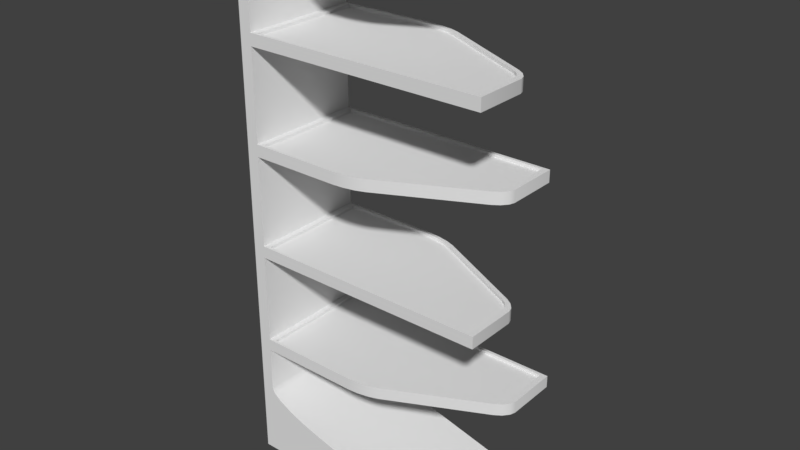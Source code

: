 # Source: Shelf1.blend  (saved by Blender 2.78.0; exported with 4.5.12 LTS)
import bpy
from mathutils import Matrix  # noqa: F401  (used for matrix-valued properties, if any)

bpy.ops.wm.read_factory_settings(use_empty=True)
scene = bpy.context.scene
scene.name = 'Scene'

# ---- collections
col_collection_1 = bpy.data.collections.new('Collection 1'); scene.collection.children.link(col_collection_1)

# ---- world
world_world = bpy.data.worlds.new('World'); scene.world = world_world
world_world.color = (0.05088, 0.05088, 0.05088)
world_world.use_sun_shadow = False
world_world.sun_shadow_jitter_overblur = 0.0
world_world.cycles.sampling_method = 'MANUAL'

# ---- meshes
me_cube_001 = bpy.data.meshes.new('Cube.001')
me_cube_001.from_pydata([(-1.0, -1.0, -1.0), (-1.0, -1.0, 1.0), (-1.0, 1.0, -1.0), (-1.0, 1.0, 1.0), (1.0, 1.0, -1.0), (1.0, 1.0, 1.0), (-0.9, 1.0, -1.0), (-0.9, 1.0, 1.0), (-0.9, -1.0, -1.0), (-0.9, -1.0, 1.0), (-0.9, 1.0, 16.0), (-1.0, 1.0, 16.0), (-1.0, -1.0, 16.0), (-0.9, -1.0, 16.0), (-1.0, 1.0, -16.0), (-0.9, 1.0, -16.0), (-0.9, -1.0, -16.0), (-1.0, -1.0, -16.0), (-0.9, 1.0, 18.0), (-1.0, 1.0, 18.0), (-1.0, -1.0, 18.0), (-0.9, -1.0, 18.0), (-1.0, 1.0, -18.0), (-0.9, 1.0, -18.0), (-0.9, -1.0, -18.0), (-1.0, -1.0, -18.0), (-0.9, 1.0, 33.0), (-1.0, 1.0, 33.0), (-1.0, -1.0, 33.0), (-0.9, -1.0, 33.0), (-1.0, 1.0, -33.0), (-0.9, 1.0, -33.0), (-0.9, -1.0, -33.0), (-1.0, -1.0, -33.0), (-0.9, 1.0, 35.0), (-1.0, 1.0, 35.0), (-1.0, -1.0, 35.0), (-0.9, -1.0, 35.0), (-0.9, 1.0, -35.0), (-0.9, -1.0, -35.0), (-1.0, 1.0, 45.0), (-1.0, -1.0, 45.0), (1.1, -1.0, 18.0), (1.1, -1.0, 16.0), (1.1, -1.0, -16.0), (1.1, -1.0, -18.0), (1.1, 1.0, 33.0), (1.1, 1.0, 35.0), (1.1, 1.0, -35.0), (1.1, 1.0, -33.0), (-1.0, 1.0, 55.0), (1.1, 1.0, 55.0), (-1.0, -1.0, 55.0), (1.1, -1.0, 55.0), (-0.4097, 1.0, 47.45), (-0.9, 1.0, 42.5), (-0.9999, 1.0, 45.0), (-0.5612, 1.0, 46.57), (-0.6979, 1.0, 45.53), (-0.8064, 1.0, 44.44), (-0.876, 1.0, 43.39), (-0.9, -1.0, 42.5), (-0.4097, -1.0, 47.45), (-0.9999, -1.0, 45.0), (-0.876, -1.0, 43.39), (-0.8064, -1.0, 44.44), (-0.6979, -1.0, 45.53), (-0.5612, -1.0, 46.57), (1.0, 0.15, -1.0), (0.8939, -0.1061, -1.0), (0.9858, 0.06079, -1.0), (0.947, -0.03294, -1.0), (0.8939, -0.1061, 1.0), (1.0, 0.15, 1.0), (0.947, -0.03294, 1.0), (0.9858, 0.06079, 1.0), (0.1061, -0.8939, -1.0), (-0.15, -1.0, -1.0), (0.03294, -0.947, -1.0), (-0.06079, -0.9858, -1.0), (-0.15, -1.0, 1.0), (0.1061, -0.8939, 1.0), (-0.06079, -0.9858, 1.0), (0.03294, -0.947, 1.0), (0.9939, 0.1061, -18.0), (1.1, -0.15, -18.0), (1.047, 0.03294, -18.0), (1.086, -0.06079, -18.0), (1.1, -0.15, -16.0), (0.9939, 0.1061, -16.0), (1.086, -0.06079, -16.0), (1.047, 0.03294, -16.0), (-0.05, -1.0, 35.0), (0.2061, -0.8939, 35.0), (0.03921, -0.9858, 35.0), (0.1329, -0.947, 35.0), (0.9939, -0.1061, 35.0), (1.1, 0.15, 35.0), (1.047, -0.03294, 35.0), (1.086, 0.06079, 35.0), (1.1, 0.15, 33.0), (0.9939, -0.1061, 33.0), (1.086, 0.06079, 33.0), (1.047, -0.03294, 33.0), (0.2061, -0.8939, 33.0), (-0.05, -1.0, 33.0), (0.1329, -0.947, 33.0), (0.03921, -0.9858, 33.0), (-0.05, 1.0, 16.0), (0.2061, 0.8939, 16.0), (0.03921, 0.9858, 16.0), (0.1329, 0.947, 16.0), (0.9939, 0.1061, 16.0), (1.1, -0.15, 16.0), (1.047, 0.03294, 16.0), (1.086, -0.06079, 16.0), (1.1, -0.15, 18.0), (0.9939, 0.1061, 18.0), (1.086, -0.06079, 18.0), (1.047, 0.03294, 18.0), (0.2061, 0.8939, 18.0), (-0.05, 1.0, 18.0), (0.1329, 0.947, 18.0), (0.03921, 0.9858, 18.0), (-0.05, 1.0, -18.0), (0.2061, 0.8939, -18.0), (0.03921, 0.9858, -18.0), (0.1329, 0.947, -18.0), (0.2061, 0.8939, -16.0), (-0.05, 1.0, -16.0), (0.1329, 0.947, -16.0), (0.03921, 0.9858, -16.0), (-0.05, -1.0, -33.0), (0.2061, -0.8939, -33.0), (0.03921, -0.9858, -33.0), (0.1329, -0.947, -33.0), (0.9939, -0.1061, -33.0), (1.1, 0.15, -33.0), (1.047, -0.03294, -33.0), (1.086, 0.06079, -33.0), (1.1, 0.15, -35.0), (0.9939, -0.1061, -35.0), (1.086, 0.06079, -35.0), (1.047, -0.03294, -35.0), (0.2061, -0.8939, -35.0), (-0.05, -1.0, -35.0), (0.1329, -0.947, -35.0), (0.03921, -0.9858, -35.0), (-0.9, 1.0, -35.0), (-1.0, 1.0, -33.0), (-0.9383, 1.0, -34.85), (-0.9707, 1.0, -34.41), (-0.9924, 1.0, -33.77), (-1.0, -1.0, -33.0), (-0.9, -1.0, -35.0), (-0.9924, -1.0, -33.77), (-0.9707, -1.0, -34.41), (-0.9383, -1.0, -34.85), (-1.0, -1.0, -1.0), (-1.0, -1.0, 1.0), (-1.0, 1.0, 1.0), (-1.0, 1.0, -1.0), (-0.9, 1.0, 1.0), (-0.9, 1.0, 1.0), (1.0, 1.0, 1.0), (1.0, 1.0, 1.0), (1.0, 1.0, -1.0), (1.0, 1.0, -1.0), (-0.9, 1.0, -1.0), (-0.9, 1.0, -1.0), (-0.9, -1.0, 1.0), (-0.9, -1.0, 1.0), (-0.9, -1.0, -1.0), (-0.9, -1.0, -1.0), (-0.9, 1.0, 16.0), (-0.9, 1.0, 16.0), (-0.9, -1.0, 16.0), (-0.9, -1.0, 16.0), (-1.0, 1.0, 16.0), (-1.0, -1.0, 16.0), (-0.9, -1.0, -16.0), (-0.9, -1.0, -16.0), (-0.9, 1.0, -16.0), (-0.9, 1.0, -16.0), (-1.0, 1.0, -16.0), (-1.0, -1.0, -16.0), (-0.9, 1.0, 18.0), (-0.9, 1.0, 18.0), (-0.9, -1.0, 18.0), (-0.9, -1.0, 18.0), (-1.0, 1.0, 18.0), (-1.0, -1.0, 18.0), (-0.9, -1.0, -18.0), (-0.9, -1.0, -18.0), (-0.9, 1.0, -18.0), (-0.9, 1.0, -18.0), (-1.0, 1.0, -18.0), (-1.0, -1.0, -18.0), (-0.9, 1.0, 33.0), (-0.9, 1.0, 33.0), (-0.9, -1.0, 33.0), (-0.9, -1.0, 33.0), (-1.0, 1.0, 33.0), (-1.0, -1.0, 33.0), (-0.9, -1.0, -33.0), (-0.9, -1.0, -33.0), (-0.9, 1.0, -33.0), (-0.9, 1.0, -33.0), (-1.0, 1.0, -33.0), (-1.0, 1.0, -33.0), (-1.0, -1.0, -33.0), (-1.0, -1.0, -33.0), (-0.9, 1.0, 35.0), (-0.9, 1.0, 35.0), (-0.9, -1.0, 35.0), (-0.9, -1.0, 35.0), (-1.0, 1.0, 35.0), (-1.0, -1.0, 35.0), (-0.9, -1.0, -35.0), (-0.9, -1.0, -35.0), (-0.9, 1.0, -35.0), (-0.9, 1.0, -35.0), (-1.0, -1.0, 45.0), (-1.0, 1.0, 45.0), (1.1, -1.0, 16.0), (1.1, -1.0, 16.0), (1.1, -1.0, 18.0), (1.1, -1.0, 18.0), (1.1, -1.0, -18.0), (1.1, -1.0, -18.0), (1.1, -1.0, -16.0), (1.1, -1.0, -16.0), (1.1, 1.0, 35.0), (1.1, 1.0, 35.0), (1.1, 1.0, 33.0), (1.1, 1.0, 33.0), (1.1, 1.0, -33.0), (1.1, 1.0, -33.0), (1.1, 1.0, -35.0), (1.1, 1.0, -35.0), (-1.0, 1.0, 55.0), (-1.0, 1.0, 55.0), (1.1, 1.0, 55.0), (1.1, 1.0, 55.0), (-1.0, -1.0, 55.0), (-1.0, -1.0, 55.0), (1.1, -1.0, 55.0), (1.1, -1.0, 55.0), (-0.4097, 1.0, 47.45), (-0.5612, 1.0, 46.57), (-0.6979, 1.0, 45.53), (-0.8064, 1.0, 44.44), (-0.876, 1.0, 43.39), (-0.9, 1.0, 42.5), (-0.9, -1.0, 42.5), (-0.876, -1.0, 43.39), (-0.8064, -1.0, 44.44), (-0.6979, -1.0, 45.53), (-0.5612, -1.0, 46.57), (-0.4097, -1.0, 47.45), (0.9858, 0.06079, -1.0), (1.0, 0.15, -1.0), (1.0, 0.15, 1.0), (0.9858, 0.06079, 1.0), (0.947, -0.03294, -1.0), (0.947, -0.03294, 1.0), (0.8939, -0.1061, -1.0), (0.8939, -0.1061, 1.0), (-0.06079, -0.9858, 1.0), (-0.15, -1.0, 1.0), (-0.15, -1.0, -1.0), (-0.06079, -0.9858, -1.0), (0.03294, -0.947, 1.0), (0.03294, -0.947, -1.0), (0.1061, -0.8939, 1.0), (0.1061, -0.8939, -1.0), (1.086, -0.06079, -16.0), (1.1, -0.15, -16.0), (1.1, -0.15, -18.0), (1.086, -0.06079, -18.0), (1.047, 0.03294, -16.0), (1.047, 0.03294, -18.0), (0.9939, 0.1061, -16.0), (0.9939, 0.1061, -18.0), (1.086, 0.06079, 33.0), (1.1, 0.15, 33.0), (1.1, 0.15, 35.0), (1.086, 0.06079, 35.0), (1.047, -0.03294, 33.0), (1.047, -0.03294, 35.0), (0.9939, -0.1061, 33.0), (0.9939, -0.1061, 35.0), (0.03921, -0.9858, 35.0), (-0.05, -1.0, 35.0), (-0.05, -1.0, 33.0), (0.03921, -0.9858, 33.0), (0.1329, -0.947, 35.0), (0.1329, -0.947, 33.0), (0.2061, -0.8939, 35.0), (0.2061, -0.8939, 33.0), (1.086, -0.06079, 18.0), (1.1, -0.15, 18.0), (1.1, -0.15, 16.0), (1.086, -0.06079, 16.0), (1.047, 0.03294, 18.0), (1.047, 0.03294, 16.0), (0.9939, 0.1061, 18.0), (0.9939, 0.1061, 16.0), (0.03921, 0.9858, 16.0), (-0.05, 1.0, 16.0), (-0.05, 1.0, 18.0), (0.03921, 0.9858, 18.0), (0.1329, 0.947, 16.0), (0.1329, 0.947, 18.0), (0.2061, 0.8939, 16.0), (0.2061, 0.8939, 18.0), (0.03921, 0.9858, -18.0), (-0.05, 1.0, -18.0), (-0.05, 1.0, -16.0), (0.03921, 0.9858, -16.0), (0.1329, 0.947, -18.0), (0.1329, 0.947, -16.0), (0.2061, 0.8939, -18.0), (0.2061, 0.8939, -16.0), (1.086, 0.06079, -35.0), (1.1, 0.15, -35.0), (1.1, 0.15, -33.0), (1.086, 0.06079, -33.0), (1.047, -0.03294, -35.0), (1.047, -0.03294, -33.0), (0.9939, -0.1061, -35.0), (0.9939, -0.1061, -33.0), (0.03921, -0.9858, -33.0), (-0.05, -1.0, -33.0), (-0.05, -1.0, -35.0), (0.03921, -0.9858, -35.0), (0.1329, -0.947, -33.0), (0.1329, -0.947, -35.0), (0.2061, -0.8939, -33.0), (0.2061, -0.8939, -35.0), (-0.9383, 1.0, -34.85), (-0.9, 1.0, -35.0), (-0.9, 1.0, -35.0), (-0.9, -1.0, -35.0), (-0.9, -1.0, -35.0), (-0.9383, -1.0, -34.85), (-0.9707, 1.0, -34.41), (-0.9707, -1.0, -34.41), (-0.9924, 1.0, -33.77), (-0.9924, -1.0, -33.77), (-1.0, 1.0, -33.0), (-1.0, 1.0, -33.0), (-1.0, -1.0, -33.0), (-1.0, -1.0, -33.0), (-0.85, 0.95, 1.0), (-0.85, -0.95, 1.0), (-0.85, 0.95, -1.0), (-0.85, -0.95, -1.0), (-0.85, -0.95, -35.0), (-0.85, 0.95, -35.0), (-0.85, -0.95, -18.0), (1.05, -0.95, -18.0), (0.9373, 0.07448, -1.0), (0.95, 0.154, -1.0), (0.95, 0.154, 1.0), (0.9373, 0.07448, 1.0), (0.903, -0.008356, -1.0), (0.903, -0.008356, 1.0), (0.8558, -0.07351, -1.0), (0.8558, -0.07351, 1.0), (0.95, 0.95, -1.0), (0.95, 0.95, 1.0), (-0.07448, -0.9373, 1.0), (-0.154, -0.95, 1.0), (-0.154, -0.95, -1.0), (-0.07448, -0.9373, -1.0), (0.008356, -0.903, 1.0), (0.008356, -0.903, -1.0), (0.07351, -0.8558, 1.0), (0.07351, -0.8558, -1.0), (1.037, -0.07448, -16.0), (1.05, -0.154, -16.0), (1.05, -0.154, -18.0), (1.037, -0.07448, -18.0), (1.003, 0.008356, -16.0), (1.003, 0.008356, -18.0), (0.9558, 0.07351, -16.0), (0.9558, 0.07351, -18.0), (1.05, -0.95, -16.0), (1.037, 0.07448, 33.0), (1.05, 0.154, 33.0), (1.003, -0.008356, 33.0), (0.9558, -0.07351, 33.0), (-0.05396, -0.95, 33.0), (0.02552, -0.9373, 33.0), (0.1084, -0.903, 33.0), (0.1735, -0.8558, 33.0), (1.037, -0.07448, 18.0), (1.05, -0.154, 18.0), (1.05, -0.154, 16.0), (1.037, -0.07448, 16.0), (1.003, 0.008356, 18.0), (1.003, 0.008356, 16.0), (0.9558, 0.07351, 18.0), (0.9558, 0.07351, 16.0), (0.02552, 0.9373, 16.0), (-0.05396, 0.95, 16.0), (-0.05396, 0.95, 18.0), (0.02552, 0.9373, 18.0), (0.1084, 0.903, 16.0), (0.1084, 0.903, 18.0), (0.1735, 0.8558, 16.0), (0.1735, 0.8558, 18.0), (0.02552, 0.9373, -18.0), (-0.05396, 0.95, -18.0), (-0.05396, 0.95, -16.0), (0.02552, 0.9373, -16.0), (0.1084, 0.903, -18.0), (0.1084, 0.903, -16.0), (0.1735, 0.8558, -18.0), (0.1735, 0.8558, -16.0), (1.037, 0.07448, -35.0), (1.05, 0.154, -35.0), (1.05, 0.154, -33.0), (1.037, 0.07448, -33.0), (1.003, -0.008356, -35.0), (1.003, -0.008356, -33.0), (0.9558, -0.07351, -35.0), (0.9558, -0.07351, -33.0), (0.02552, -0.9373, -33.0), (-0.05396, -0.95, -33.0), (-0.05396, -0.95, -35.0), (0.02552, -0.9373, -35.0), (0.1084, -0.903, -33.0), (0.1084, -0.903, -35.0), (0.1735, -0.8558, -33.0), (0.1735, -0.8558, -35.0), (-0.85, -0.95, 33.0), (-0.85, 0.95, 16.0), (-0.85, 0.95, -18.0), (-0.85, -0.95, -33.0), (-0.85, -0.95, 16.0), (1.05, -0.95, 16.0), (-0.85, -0.95, -16.0), (-0.85, 0.95, -16.0), (-0.85, 0.95, 18.0), (-0.85, -0.95, 18.0), (1.05, -0.95, 18.0), (-0.85, 0.95, 33.0), (1.05, 0.95, 33.0), (-0.85, 0.95, -33.0), (1.05, 0.95, -33.0), (-0.85, 0.95, 35.0), (-0.85, -0.95, 35.0), (1.05, 0.95, 35.0), (-0.05396, -0.95, 35.0), (1.05, 0.95, -35.0), (1.05, 0.154, 35.0), (1.037, 0.07448, 35.0), (1.003, -0.008356, 35.0), (0.9558, -0.07351, 35.0), (0.1735, -0.8558, 35.0), (0.02552, -0.9373, 35.0), (0.1084, -0.903, 35.0), (-0.85, 0.95, -0.5), (0.95, 0.95, -0.5), (0.95, 0.154, -0.5), (0.9373, 0.07448, -0.5), (0.903, -0.008356, -0.5), (0.8558, -0.07351, -0.5), (0.07351, -0.8558, -0.5), (0.008356, -0.903, -0.5), (-0.07448, -0.9373, -0.5), (-0.154, -0.95, -0.5), (-0.85, -0.95, -0.5), (0.95, 0.95, 0.5), (-0.85, 0.95, 0.5), (-0.85, -0.95, 0.5), (-0.154, -0.95, 0.5), (-0.07448, -0.9373, 0.5), (0.008356, -0.903, 0.5), (0.07351, -0.8558, 0.5), (0.8558, -0.07351, 0.5), (0.903, -0.008356, 0.5), (0.9373, 0.07448, 0.5), (0.95, 0.154, 0.5), (-0.85, 0.95, -17.5), (-0.05396, 0.95, -17.5), (0.02552, 0.9373, -17.5), (0.1084, 0.903, -17.5), (0.1735, 0.8558, -17.5), (0.9558, 0.07351, -17.5), (1.003, 0.008356, -17.5), (1.037, -0.07448, -17.5), (1.05, -0.154, -17.5), (1.05, -0.95, -17.5), (-0.85, -0.95, -17.5), (-0.85, 0.95, 33.5), (1.05, 0.95, 33.5), (1.05, 0.154, 33.5), (1.037, 0.07448, 33.5), (1.003, -0.008356, 33.5), (0.9558, -0.07351, 33.5), (0.1735, -0.8558, 33.5), (0.1084, -0.903, 33.5), (0.02552, -0.9373, 33.5), (-0.05396, -0.95, 33.5), (-0.85, -0.95, 33.5), (-0.85, 0.95, 16.5), (-0.05396, 0.95, 16.5), (0.02552, 0.9373, 16.5), (0.1084, 0.903, 16.5), (0.1735, 0.8558, 16.5), (0.9558, 0.07351, 16.5), (1.003, 0.008356, 16.5), (1.037, -0.07448, 16.5), (1.05, -0.154, 16.5), (1.05, -0.95, 16.5), (-0.85, -0.95, 16.5), (-0.85, -0.95, 17.5), (1.05, -0.95, 17.5), (1.05, -0.154, 17.5), (1.037, -0.07448, 17.5), (1.003, 0.008356, 17.5), (0.9558, 0.07351, 17.5), (0.1735, 0.8558, 17.5), (0.1084, 0.903, 17.5), (0.02552, 0.9373, 17.5), (-0.05396, 0.95, 17.5), (-0.85, 0.95, 17.5), (-0.85, -0.95, -16.5), (1.05, -0.95, -16.5), (1.05, -0.154, -16.5), (1.037, -0.07448, -16.5), (1.003, 0.008356, -16.5), (0.9558, 0.07351, -16.5), (0.1735, 0.8558, -16.5), (0.1084, 0.903, -16.5), (0.02552, 0.9373, -16.5), (-0.05396, 0.95, -16.5), (-0.85, 0.95, -16.5), (-0.85, -0.95, -33.5), (-0.05396, -0.95, -33.5), (0.02552, -0.9373, -33.5), (0.1084, -0.903, -33.5), (0.1735, -0.8558, -33.5), (0.9558, -0.07351, -33.5), (1.003, -0.008356, -33.5), (1.037, 0.07448, -33.5), (1.05, 0.154, -33.5), (1.05, 0.95, -33.5), (-0.85, 0.95, -33.5), (-0.85, 0.95, -34.5), (1.05, 0.95, -34.5), (1.05, 0.154, -34.5), (1.037, 0.07448, -34.5), (1.003, -0.008356, -34.5), (0.9558, -0.07351, -34.5), (0.1735, -0.8558, -34.5), (0.1084, -0.903, -34.5), (0.02552, -0.9373, -34.5), (-0.05396, -0.95, -34.5), (-0.85, -0.95, -34.5), (-0.85, -0.95, 34.5), (-0.05396, -0.95, 34.5), (0.02552, -0.9373, 34.5), (0.1084, -0.903, 34.5), (0.1735, -0.8558, 34.5), (0.9558, -0.07351, 34.5), (1.003, -0.008356, 34.5), (1.037, 0.07448, 34.5), (1.05, 0.154, 34.5), (1.05, 0.95, 34.5), (-0.85, 0.95, 34.5), (-0.85, 0.95, 1.0), (-0.85, 0.95, 1.0), (-0.85, -0.95, 1.0), (-0.85, -0.95, 1.0), (-0.85, 0.95, -1.0), (-0.85, 0.95, -1.0), (-0.85, -0.95, -1.0), (-0.85, -0.95, -1.0), (-0.85, -0.95, -35.0), (-0.85, -0.95, -35.0), (-0.85, 0.95, -35.0), (-0.85, 0.95, -35.0), (-0.85, -0.95, -18.0), (-0.85, -0.95, -18.0), (1.05, -0.95, -18.0), (1.05, -0.95, -18.0), (0.9373, 0.07448, -1.0), (0.95, 0.154, -1.0), (0.95, 0.154, 1.0), (0.9373, 0.07448, 1.0), (0.903, -0.008356, -1.0), (0.903, -0.008356, 1.0), (0.8558, -0.07351, -1.0), (0.8558, -0.07351, 1.0), (0.95, 0.95, -1.0), (0.95, 0.95, -1.0), (0.95, 0.95, 1.0), (0.95, 0.95, 1.0), (-0.07448, -0.9373, 1.0), (-0.154, -0.95, 1.0), (-0.154, -0.95, -1.0), (-0.07448, -0.9373, -1.0), (0.008356, -0.903, 1.0), (0.008356, -0.903, -1.0), (0.07351, -0.8558, 1.0), (0.07351, -0.8558, -1.0), (1.037, -0.07448, -16.0), (1.05, -0.154, -16.0), (1.05, -0.154, -18.0), (1.037, -0.07448, -18.0), (1.003, 0.008356, -16.0), (1.003, 0.008356, -18.0), (0.9558, 0.07351, -16.0), (0.9558, 0.07351, -18.0), (1.05, -0.95, -16.0), (1.05, -0.95, -16.0), (1.037, 0.07448, 33.0), (1.05, 0.154, 33.0), (1.003, -0.008356, 33.0), (0.9558, -0.07351, 33.0), (-0.05396, -0.95, 33.0), (0.02552, -0.9373, 33.0), (0.1084, -0.903, 33.0), (0.1735, -0.8558, 33.0), (1.037, -0.07448, 18.0), (1.05, -0.154, 18.0), (1.05, -0.154, 16.0), (1.037, -0.07448, 16.0), (1.003, 0.008356, 18.0), (1.003, 0.008356, 16.0), (0.9558, 0.07351, 18.0), (0.9558, 0.07351, 16.0), (0.02552, 0.9373, 16.0), (-0.05396, 0.95, 16.0), (-0.05396, 0.95, 18.0), (0.02552, 0.9373, 18.0), (0.1084, 0.903, 16.0), (0.1084, 0.903, 18.0), (0.1735, 0.8558, 16.0), (0.1735, 0.8558, 18.0), (0.02552, 0.9373, -18.0), (-0.05396, 0.95, -18.0), (-0.05396, 0.95, -16.0), (0.02552, 0.9373, -16.0), (0.1084, 0.903, -18.0), (0.1084, 0.903, -16.0), (0.1735, 0.8558, -18.0), (0.1735, 0.8558, -16.0), (1.037, 0.07448, -35.0), (1.05, 0.154, -35.0), (1.05, 0.154, -33.0), (1.037, 0.07448, -33.0), (1.003, -0.008356, -35.0), (1.003, -0.008356, -33.0), (0.9558, -0.07351, -35.0), (0.9558, -0.07351, -33.0), (0.02552, -0.9373, -33.0), (-0.05396, -0.95, -33.0), (-0.05396, -0.95, -35.0), (0.02552, -0.9373, -35.0), (0.1084, -0.903, -33.0), (0.1084, -0.903, -35.0), (0.1735, -0.8558, -33.0), (0.1735, -0.8558, -35.0), (-0.85, -0.95, 33.0), (-0.85, -0.95, 33.0), (-0.85, 0.95, 16.0), (-0.85, 0.95, 16.0), (-0.85, 0.95, -18.0), (-0.85, 0.95, -18.0), (-0.85, -0.95, -33.0), (-0.85, -0.95, -33.0), (-0.85, -0.95, 16.0), (-0.85, -0.95, 16.0), (1.05, -0.95, 16.0), (1.05, -0.95, 16.0), (-0.85, -0.95, -16.0), (-0.85, -0.95, -16.0), (-0.85, 0.95, -16.0), (-0.85, 0.95, -16.0), (-0.85, 0.95, 18.0), (-0.85, 0.95, 18.0), (-0.85, -0.95, 18.0), (-0.85, -0.95, 18.0), (1.05, -0.95, 18.0), (1.05, -0.95, 18.0), (-0.85, 0.95, 33.0), (-0.85, 0.95, 33.0), (1.05, 0.95, 33.0), (1.05, 0.95, 33.0), (-0.85, 0.95, -33.0), (-0.85, 0.95, -33.0), (1.05, 0.95, -33.0), (1.05, 0.95, -33.0), (-0.85, 0.95, 35.0), (-0.85, 0.95, 35.0), (-0.85, -0.95, 35.0), (-0.85, -0.95, 35.0), (1.05, 0.95, 35.0), (1.05, 0.95, 35.0), (-0.05396, -0.95, 35.0), (1.05, 0.95, -35.0), (1.05, 0.95, -35.0), (1.05, 0.154, 35.0), (1.037, 0.07448, 35.0), (1.003, -0.008356, 35.0), (0.9558, -0.07351, 35.0), (0.1735, -0.8558, 35.0), (0.02552, -0.9373, 35.0), (0.1084, -0.903, 35.0), (0.95, 0.95, -0.5), (0.95, 0.95, -0.5), (-0.85, 0.95, -0.5), (-0.85, 0.95, -0.5), (0.95, 0.154, -0.5), (0.9373, 0.07448, -0.5), (0.903, -0.008356, -0.5), (0.8558, -0.07351, -0.5), (0.07351, -0.8558, -0.5), (0.008356, -0.903, -0.5), (-0.07448, -0.9373, -0.5), (-0.154, -0.95, -0.5), (-0.85, -0.95, -0.5), (-0.85, -0.95, -0.5), (-0.85, 0.95, 0.5), (-0.85, 0.95, 0.5), (0.95, 0.95, 0.5), (0.95, 0.95, 0.5), (-0.85, -0.95, 0.5), (-0.85, -0.95, 0.5), (-0.154, -0.95, 0.5), (-0.07448, -0.9373, 0.5), (0.008356, -0.903, 0.5), (0.07351, -0.8558, 0.5), (0.8558, -0.07351, 0.5), (0.903, -0.008356, 0.5), (0.9373, 0.07448, 0.5), (0.95, 0.154, 0.5), (-0.05396, 0.95, -17.5), (-0.85, 0.95, -17.5), (-0.85, 0.95, -17.5), (0.02552, 0.9373, -17.5), (0.1084, 0.903, -17.5), (0.1735, 0.8558, -17.5), (0.9558, 0.07351, -17.5), (1.003, 0.008356, -17.5), (1.037, -0.07448, -17.5), (1.05, -0.154, -17.5), (1.05, -0.95, -17.5), (1.05, -0.95, -17.5), (-0.85, -0.95, -17.5), (-0.85, -0.95, -17.5), (1.05, 0.95, 33.5), (1.05, 0.95, 33.5), (-0.85, 0.95, 33.5), (-0.85, 0.95, 33.5), (1.05, 0.154, 33.5), (1.037, 0.07448, 33.5), (1.003, -0.008356, 33.5), (0.9558, -0.07351, 33.5), (0.1735, -0.8558, 33.5), (0.1084, -0.903, 33.5), (0.02552, -0.9373, 33.5), (-0.05396, -0.95, 33.5), (-0.85, -0.95, 33.5), (-0.85, -0.95, 33.5), (-0.05396, 0.95, 16.5), (-0.85, 0.95, 16.5), (-0.85, 0.95, 16.5), (0.02552, 0.9373, 16.5), (0.1084, 0.903, 16.5), (0.1735, 0.8558, 16.5), (0.9558, 0.07351, 16.5), (1.003, 0.008356, 16.5), (1.037, -0.07448, 16.5), (1.05, -0.154, 16.5), (1.05, -0.95, 16.5), (1.05, -0.95, 16.5), (-0.85, -0.95, 16.5), (-0.85, -0.95, 16.5), (1.05, -0.95, 17.5), (1.05, -0.95, 17.5), (-0.85, -0.95, 17.5), (-0.85, -0.95, 17.5), (1.05, -0.154, 17.5), (1.037, -0.07448, 17.5), (1.003, 0.008356, 17.5), (0.9558, 0.07351, 17.5), (0.1735, 0.8558, 17.5), (0.1084, 0.903, 17.5), (0.02552, 0.9373, 17.5), (-0.05396, 0.95, 17.5), (-0.85, 0.95, 17.5), (-0.85, 0.95, 17.5), (1.05, -0.95, -16.5), (1.05, -0.95, -16.5), (-0.85, -0.95, -16.5), (-0.85, -0.95, -16.5), (1.05, -0.154, -16.5), (1.037, -0.07448, -16.5), (1.003, 0.008356, -16.5), (0.9558, 0.07351, -16.5), (0.1735, 0.8558, -16.5), (0.1084, 0.903, -16.5), (0.02552, 0.9373, -16.5), (-0.05396, 0.95, -16.5), (-0.85, 0.95, -16.5), (-0.85, 0.95, -16.5), (-0.05396, -0.95, -33.5), (-0.85, -0.95, -33.5), (-0.85, -0.95, -33.5), (0.02552, -0.9373, -33.5), (0.1084, -0.903, -33.5), (0.1735, -0.8558, -33.5), (0.9558, -0.07351, -33.5), (1.003, -0.008356, -33.5), (1.037, 0.07448, -33.5), (1.05, 0.154, -33.5), (1.05, 0.95, -33.5), (1.05, 0.95, -33.5), (-0.85, 0.95, -33.5), (-0.85, 0.95, -33.5), (1.05, 0.95, -34.5), (1.05, 0.95, -34.5), (-0.85, 0.95, -34.5), (-0.85, 0.95, -34.5), (1.05, 0.154, -34.5), (1.037, 0.07448, -34.5), (1.003, -0.008356, -34.5), (0.9558, -0.07351, -34.5), (0.1735, -0.8558, -34.5), (0.1084, -0.903, -34.5), (0.02552, -0.9373, -34.5), (-0.05396, -0.95, -34.5), (-0.85, -0.95, -34.5), (-0.85, -0.95, -34.5), (-0.05396, -0.95, 34.5), (-0.85, -0.95, 34.5), (-0.85, -0.95, 34.5), (0.02552, -0.9373, 34.5), (0.1084, -0.903, 34.5), (0.1735, -0.8558, 34.5), (0.9558, -0.07351, 34.5), (1.003, -0.008356, 34.5), (1.037, 0.07448, 34.5), (1.05, 0.154, 34.5), (1.05, 0.95, 34.5), (1.05, 0.95, 34.5), (-0.85, 0.95, 34.5), (-0.85, 0.95, 34.5)], [], [(158, 159, 160, 161), (168, 162, 164, 166), (172, 170, 1, 0), (178, 190, 186, 174), (202, 216, 212, 198), (2, 3, 162, 168), (3, 178, 174, 162), (159, 179, 11, 160), (170, 176, 12, 1), (7, 175, 177, 9), (168, 182, 184, 2), (8, 180, 183, 6), (0, 185, 181, 172), (161, 14, 17, 158), (179, 191, 19, 11), (176, 188, 20, 12), (212, 216, 40, 56, 253), (182, 194, 196, 184), (185, 197, 193, 181), (14, 22, 25, 17), (190, 202, 198, 186), (191, 203, 27, 19), (188, 200, 28, 20), (187, 199, 201, 189), (194, 206, 208, 196), (192, 204, 207, 195), (197, 210, 205, 193), (22, 209, 211, 25), (203, 217, 35, 27), (200, 214, 36, 28), (30, 351, 353, 33), (210, 352, 349, 347, 345, 344, 219, 205), (206, 221, 341, 340, 346, 348, 350, 208), (223, 222, 244, 241), (35, 217, 222, 223), (41, 63, 259, 246, 245), (62, 54, 243, 247), (117, 112, 109, 120), (89, 84, 125, 128), (176, 224, 226, 188), (302, 116, 227, 225), (193, 228, 230, 181), (182, 318, 124, 194), (234, 232, 286, 100), (212, 233, 235, 198), (141, 136, 133, 144), (206, 236, 238, 221), (326, 140, 239, 237), (242, 240, 52, 53), (215, 213, 55, 61), (36, 214, 254, 63, 41), (248, 249, 56), (249, 250, 56), (250, 251, 56), (251, 252, 56), (252, 253, 56), (254, 255, 63), (255, 256, 63), (256, 257, 63), (257, 258, 63), (258, 259, 63), (54, 62, 67, 57), (57, 67, 66, 58), (58, 66, 65, 59), (59, 65, 64, 60), (60, 64, 61, 55), (248, 56, 40, 50, 51), (200, 294, 293, 214), (101, 291, 298, 104), (186, 310, 108, 174), (4, 5, 262, 68), (219, 334, 132, 205), (68, 262, 75, 70), (70, 75, 74, 71), (71, 74, 72, 69), (81, 76, 69, 72), (80, 270, 79, 82), (82, 79, 78, 83), (83, 78, 76, 81), (270, 80, 170, 172), (88, 278, 87, 90), (90, 87, 86, 91), (91, 86, 84, 89), (44, 45, 278, 88), (100, 286, 287, 102), (102, 287, 289, 103), (103, 289, 291, 101), (293, 294, 107, 292), (292, 107, 106, 296), (296, 106, 104, 298), (116, 302, 115, 118), (118, 115, 114, 119), (119, 114, 112, 117), (108, 310, 123, 110), (110, 123, 122, 111), (111, 122, 120, 109), (124, 318, 131, 126), (126, 131, 130, 127), (127, 130, 128, 125), (140, 326, 139, 142), (142, 139, 138, 143), (143, 138, 136, 141), (132, 334, 147, 134), (134, 147, 146, 135), (135, 146, 144, 133), (342, 343, 157, 150), (150, 157, 156, 151), (151, 156, 155, 152), (152, 155, 153, 149), (148, 38, 39, 154), (576, 574, 163, 171), (578, 580, 173, 169), (584, 582, 218, 220), (586, 588, 229, 24), (590, 591, 261, 260), (592, 593, 263, 73), (594, 590, 260, 264), (593, 595, 265, 263), (596, 594, 264, 266), (595, 597, 267, 265), (591, 598, 167, 261), (600, 592, 73, 165), (602, 603, 269, 268), (604, 605, 271, 77), (606, 602, 268, 272), (605, 607, 273, 271), (608, 606, 272, 274), (607, 609, 275, 273), (580, 604, 77, 173), (603, 576, 171, 269), (609, 596, 266, 275), (597, 608, 274, 267), (610, 611, 277, 276), (612, 613, 279, 85), (614, 610, 276, 280), (613, 615, 281, 279), (616, 614, 280, 282), (615, 617, 283, 281), (611, 618, 231, 277), (588, 612, 85, 229), (620, 621, 285, 284), (622, 620, 284, 288), (623, 622, 288, 290), (624, 625, 295, 105), (625, 626, 297, 295), (626, 627, 299, 297), (628, 629, 301, 300), (630, 631, 303, 113), (632, 628, 300, 304), (631, 633, 305, 303), (634, 632, 304, 306), (633, 635, 307, 305), (636, 637, 309, 308), (638, 639, 311, 121), (640, 636, 308, 312), (639, 641, 313, 311), (642, 640, 312, 314), (641, 643, 315, 313), (644, 645, 317, 316), (646, 647, 319, 129), (648, 644, 316, 320), (647, 649, 321, 319), (650, 648, 320, 322), (649, 651, 323, 321), (652, 653, 325, 324), (654, 655, 327, 137), (656, 652, 324, 328), (655, 657, 329, 327), (658, 656, 328, 330), (657, 659, 331, 329), (660, 661, 333, 332), (662, 663, 335, 145), (664, 660, 332, 336), (663, 665, 337, 335), (666, 664, 336, 338), (665, 667, 339, 337), (627, 623, 290, 299), (668, 624, 105, 29), (637, 670, 10, 309), (645, 672, 23, 317), (661, 674, 32, 333), (574, 600, 165, 163), (598, 578, 169, 167), (670, 676, 13, 10), (676, 678, 43, 13), (680, 682, 15, 16), (618, 680, 16, 231), (682, 646, 129, 15), (686, 684, 18, 21), (684, 638, 121, 18), (688, 686, 21, 42), (672, 586, 24, 23), (690, 668, 29, 26), (692, 690, 26, 46), (674, 694, 31, 32), (694, 696, 49, 31), (700, 698, 34, 37), (698, 702, 47, 34), (704, 700, 37, 92), (582, 662, 145, 218), (705, 584, 220, 48), (678, 630, 113, 43), (629, 688, 42, 301), (702, 707, 97, 47), (621, 692, 46, 285), (696, 654, 137, 49), (653, 705, 48, 325), (651, 616, 282, 323), (617, 650, 322, 283), (707, 708, 99, 97), (708, 709, 98, 99), (709, 710, 96, 98), (710, 711, 93, 96), (712, 704, 92, 94), (713, 712, 94, 95), (711, 713, 95, 93), (643, 634, 306, 315), (635, 642, 314, 307), (667, 658, 330, 339), (659, 666, 338, 331), (716, 714, 718, 719, 720, 721, 722, 723, 724, 725, 726), (599, 715, 717, 579), (363, 466, 465, 370), (362, 467, 466, 363), (366, 468, 467, 362), (368, 469, 468, 366), (379, 470, 469, 368), (377, 471, 470, 379), (375, 472, 471, 377), (374, 473, 472, 375), (581, 727, 473, 374), (356, 464, 474, 357), (730, 728, 732, 734, 735, 736, 737, 738, 739, 740, 741), (575, 729, 731, 601), (577, 733, 476, 354), (373, 478, 477, 355), (372, 479, 478, 373), (376, 480, 479, 372), (378, 481, 480, 376), (369, 482, 481, 378), (367, 483, 482, 369), (365, 484, 483, 367), (364, 485, 484, 365), (371, 475, 485, 364), (743, 742, 745, 746, 747, 748, 749, 750, 751, 752, 754), (414, 487, 744, 673), (413, 488, 487, 414), (417, 489, 488, 413), (419, 490, 489, 417), (387, 491, 490, 419), (385, 492, 491, 387), (383, 493, 492, 385), (382, 494, 493, 383), (589, 753, 494, 382), (587, 755, 495, 361), (439, 486, 496, 360), (758, 756, 760, 761, 762, 763, 764, 765, 766, 767, 768), (693, 757, 759, 691), (390, 499, 498, 449), (389, 500, 499, 390), (391, 501, 500, 389), (392, 502, 501, 391), (396, 503, 502, 392), (395, 504, 503, 396), (394, 505, 504, 395), (393, 506, 505, 394), (669, 769, 506, 393), (448, 497, 507, 437), (771, 770, 773, 774, 775, 776, 777, 778, 779, 780, 782), (406, 509, 772, 671), (405, 510, 509, 406), (409, 511, 510, 405), (411, 512, 511, 409), (404, 513, 512, 411), (402, 514, 513, 404), (400, 515, 514, 402), (399, 516, 515, 400), (679, 781, 516, 399), (677, 783, 517, 442), (438, 508, 518, 441), (786, 784, 788, 789, 790, 791, 792, 793, 794, 795, 796), (689, 785, 787, 687), (398, 521, 520, 447), (397, 522, 521, 398), (401, 523, 522, 397), (403, 524, 523, 401), (412, 525, 524, 403), (410, 526, 525, 412), (408, 527, 526, 410), (407, 528, 527, 408), (685, 797, 528, 407), (446, 519, 529, 445), (800, 798, 802, 803, 804, 805, 806, 807, 808, 809, 810), (619, 799, 801, 681), (381, 532, 531, 388), (380, 533, 532, 381), (384, 534, 533, 380), (386, 535, 534, 384), (420, 536, 535, 386), (418, 537, 536, 420), (416, 538, 537, 418), (415, 539, 538, 416), (683, 811, 539, 415), (443, 530, 540, 444), (813, 812, 815, 816, 817, 818, 819, 820, 821, 822, 824), (430, 542, 814, 675), (429, 543, 542, 430), (433, 544, 543, 429), (435, 545, 544, 433), (428, 546, 545, 435), (426, 547, 546, 428), (424, 548, 547, 426), (423, 549, 548, 424), (697, 823, 549, 423), (695, 825, 550, 451), (440, 541, 551, 450), (828, 826, 830, 831, 832, 833, 834, 835, 836, 837, 838), (706, 827, 829, 585), (422, 554, 553, 456), (421, 555, 554, 422), (425, 556, 555, 421), (427, 557, 556, 425), (436, 558, 557, 427), (434, 559, 558, 436), (432, 560, 559, 434), (431, 561, 560, 432), (583, 839, 561, 431), (359, 552, 562, 358), (841, 840, 843, 844, 845, 846, 847, 848, 849, 850, 852), (455, 564, 842, 701), (462, 565, 564, 455), (463, 566, 565, 462), (461, 567, 566, 463), (460, 568, 567, 461), (459, 569, 568, 460), (458, 570, 569, 459), (457, 571, 570, 458), (703, 851, 571, 457), (699, 853, 572, 454), (453, 563, 573, 452)])
me_cube_001.polygons.foreach_set('use_smooth', [True] * 340)
me_cube_001.use_remesh_preserve_volume = False
me_cube_001.use_remesh_preserve_attributes = False
me_cube_001.use_mirror_vertex_groups = False
me_cube_001.update()

# ---- objects
ob_cube = bpy.data.objects.new('Cube', me_cube_001)

# ---- transforms, parenting, visibility, modifiers, constraints
ob_cube.location = (-1.0, 0.0, 0.0)
ob_cube.scale = (1.0, 0.5, -0.05)
ob_cube.lineart.crease_threshold = 0.0

# ---- collection membership
col_collection_1.objects.link(ob_cube)

# ---- scene / render settings (as saved in the file)
scene.frame_start = 1; scene.frame_end = 250; scene.frame_set(1)
scene.render.engine = 'BLENDER_EEVEE_NEXT'
scene.render.resolution_percentage = 50
scene.render.dither_intensity = 0.0
scene.cycles.use_denoising = False
scene.cycles.samples = 128
scene.cycles.sampling_pattern = 'TABULATED_SOBOL'
scene.cycles.light_sampling_threshold = 0.0
scene.cycles.use_adaptive_sampling = False
scene.cycles.use_light_tree = False
scene.cycles.blur_glossy = 0.0
scene.cycles.sample_clamp_indirect = 0.0
scene.view_settings.view_transform = 'Standard'
bpy.context.view_layer.update()

# ---- added for rendering (the .blend has no active camera and no usable light): camera, sun
cam_auto = bpy.data.cameras.new('AutoCamera')
cam_auto.lens = 50.0
cam_auto.sensor_width = 36.0
cam_auto.clip_end = 1000.0
ob_auto_camera = bpy.data.objects.new('AutoCamera', cam_auto)
scene.collection.objects.link(ob_auto_camera)
ob_auto_camera.location = (3.73679, -5.62415, 3.24943)
ob_auto_camera.rotation_euler = (1.09748, -7.21219e-08, 0.694738)
scene.camera = ob_auto_camera
light_auto_sun = bpy.data.lights.new('AutoSun', 'SUN')
light_auto_sun.energy = 3.0
light_auto_sun.angle = 0.0523599
ob_auto_sun = bpy.data.objects.new('AutoSun', light_auto_sun)
scene.collection.objects.link(ob_auto_sun)
ob_auto_sun.rotation_euler = (0.872665, 0.174533, 0.523599)
bpy.context.view_layer.update()
